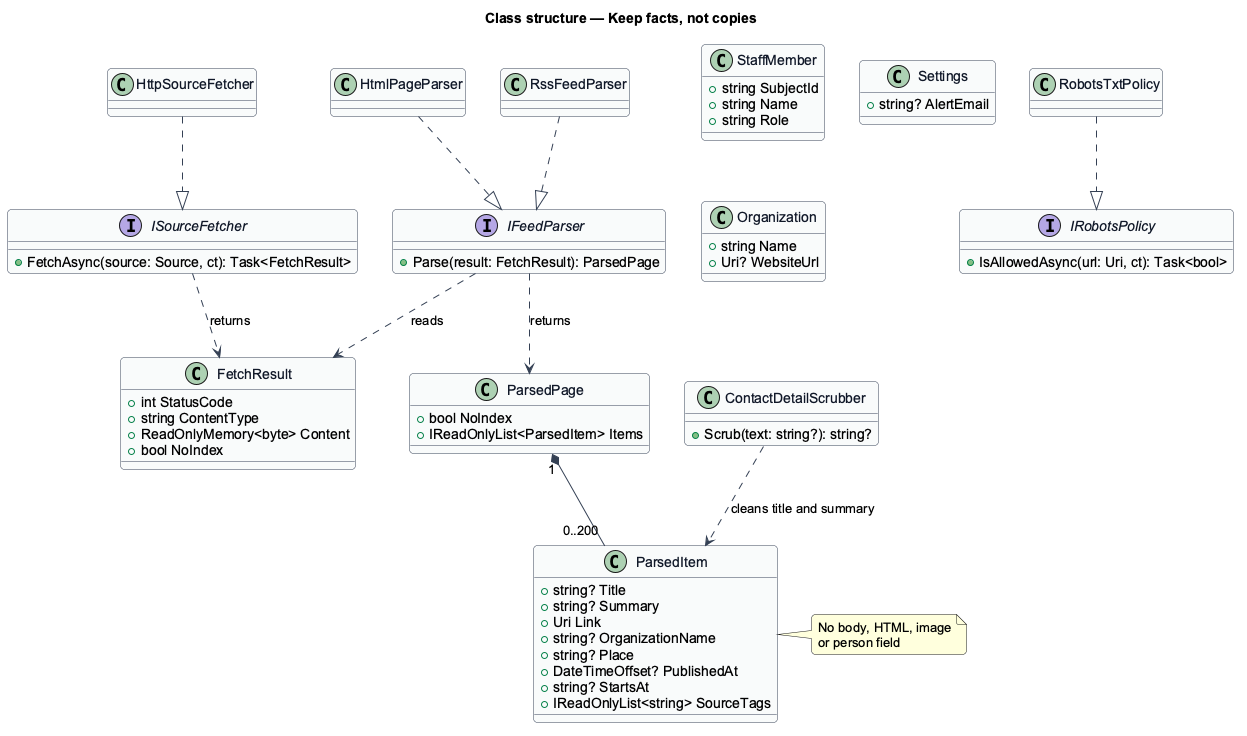

The diagram above was rendered by PlantUML. Its source (embedded in the PNG):
@startuml
' --- shared skin header ---
skinparam backgroundColor #FFFFFF
skinparam shadowing false
skinparam roundcorner 8
skinparam defaultFontName Arial
skinparam ArrowColor #344054
skinparam class {
  BorderColor #344054
  FontColor #101828
  BackgroundColor #F9FAFB
}
' --------------------------
title Class structure — Keep facts, not copies

interface ISourceFetcher {
  +FetchAsync(source: Source, ct): Task<FetchResult>
}
interface IFeedParser {
  +Parse(result: FetchResult): ParsedPage
}
interface IRobotsPolicy {
  +IsAllowedAsync(url: Uri, ct): Task<bool>
}
class FetchResult {
  +int StatusCode
  +string ContentType
  +ReadOnlyMemory<byte> Content
  +bool NoIndex
}
class ParsedPage {
  +bool NoIndex
  +IReadOnlyList<ParsedItem> Items
}
class ParsedItem {
  +string? Title
  +string? Summary
  +Uri Link
  +string? OrganizationName
  +string? Place
  +DateTimeOffset? PublishedAt
  +string? StartsAt
  +IReadOnlyList<string> SourceTags
}
class HttpSourceFetcher
class HtmlPageParser
class RssFeedParser
class RobotsTxtPolicy
class ContactDetailScrubber {
  +Scrub(text: string?): string?
}
class StaffMember {
  +string SubjectId
  +string Name
  +string Role
}
class Settings {
  +string? AlertEmail
}
class Organization {
  +string Name
  +Uri? WebsiteUrl
}

HttpSourceFetcher ..|> ISourceFetcher
HtmlPageParser ..|> IFeedParser
RssFeedParser ..|> IFeedParser
RobotsTxtPolicy ..|> IRobotsPolicy
ISourceFetcher ..> FetchResult : returns
IFeedParser ..> FetchResult : reads
IFeedParser ..> ParsedPage : returns
ParsedPage "1" *-- "0..200" ParsedItem
ContactDetailScrubber ..> ParsedItem : cleans title and summary
note right of ParsedItem : No body, HTML, image\nor person field
@enduml